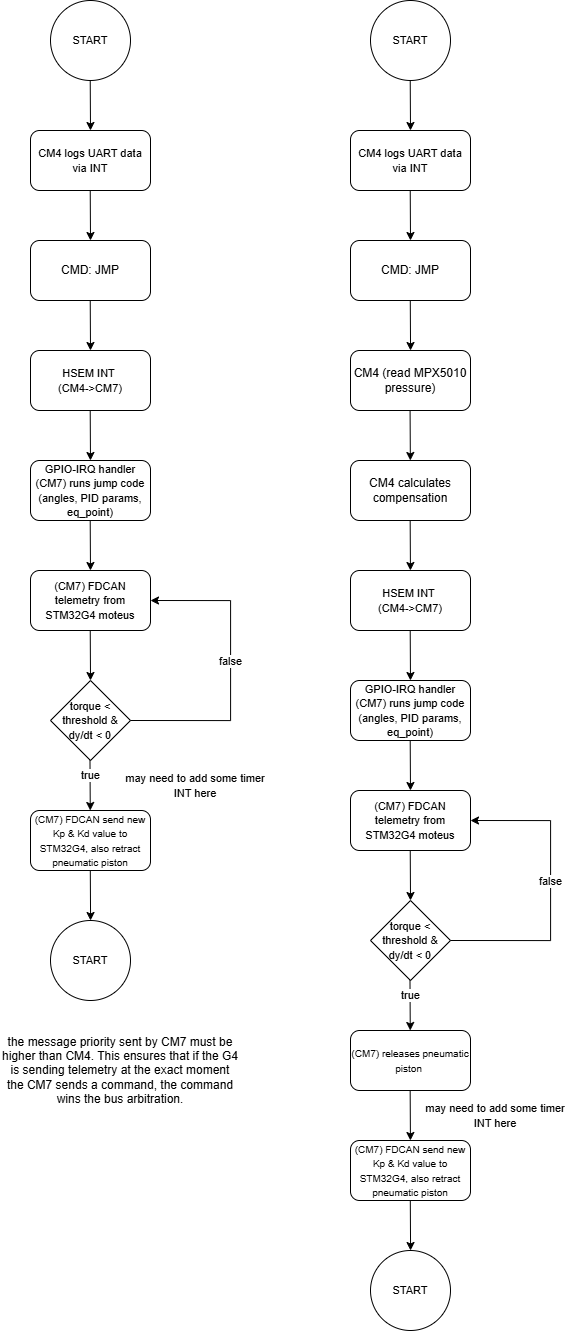

The diagram above was exported from draw.io. Its source (the exported page's mxGraphModel, read from the mxfile embedded in the PNG):
<mxGraphModel dx="2571" dy="1435" grid="1" gridSize="10" guides="1" tooltips="1" connect="1" arrows="1" fold="1" page="1" pageScale="1" pageWidth="827" pageHeight="1169" math="0" shadow="0">
  <root>
    <mxCell id="0" />
    <mxCell id="1" parent="0" />
    <mxCell id="ibq_DfMReNlkkj94kLW3-1" parent="1" style="ellipse;whiteSpace=wrap;html=1;aspect=fixed;" value="&lt;font style=&quot;font-size: 11px;&quot;&gt;START&lt;/font&gt;" vertex="1">
      <mxGeometry height="80" width="80" x="70" y="30" as="geometry" />
    </mxCell>
    <mxCell id="ibq_DfMReNlkkj94kLW3-2" parent="1" style="rounded=1;whiteSpace=wrap;html=1;" value="&lt;font style=&quot;font-size: 11px;&quot;&gt;CM4 logs UART data via INT&lt;/font&gt;" vertex="1">
      <mxGeometry height="60" width="120" x="50" y="160" as="geometry" />
    </mxCell>
    <mxCell id="ibq_DfMReNlkkj94kLW3-7" edge="1" parent="1" style="endArrow=classic;html=1;rounded=0;entryX=0.5;entryY=0;entryDx=0;entryDy=0;" target="ibq_DfMReNlkkj94kLW3-2" value="">
      <mxGeometry height="50" relative="1" width="50" as="geometry">
        <mxPoint x="109.73000000000002" y="110" as="sourcePoint" />
        <mxPoint x="109.73000000000002" y="140" as="targetPoint" />
      </mxGeometry>
    </mxCell>
    <mxCell id="ibq_DfMReNlkkj94kLW3-8" edge="1" parent="1" style="endArrow=classic;html=1;rounded=0;entryX=0.5;entryY=0;entryDx=0;entryDy=0;" value="">
      <mxGeometry height="50" relative="1" width="50" as="geometry">
        <mxPoint x="109.73000000000002" y="220" as="sourcePoint" />
        <mxPoint x="110" y="270" as="targetPoint" />
      </mxGeometry>
    </mxCell>
    <mxCell id="ibq_DfMReNlkkj94kLW3-9" edge="1" parent="1" style="endArrow=classic;html=1;rounded=0;entryX=0.5;entryY=0;entryDx=0;entryDy=0;" value="">
      <mxGeometry height="50" relative="1" width="50" as="geometry">
        <mxPoint x="109.73000000000002" y="330" as="sourcePoint" />
        <mxPoint x="110" y="380" as="targetPoint" />
      </mxGeometry>
    </mxCell>
    <mxCell id="ibq_DfMReNlkkj94kLW3-11" parent="1" style="rounded=1;whiteSpace=wrap;html=1;" value="&lt;font style=&quot;font-size: 11px;&quot;&gt;HSEM INT&amp;nbsp;&lt;/font&gt;&lt;div&gt;&lt;font style=&quot;font-size: 11px;&quot;&gt;(CM4-&amp;gt;CM7)&lt;/font&gt;&lt;/div&gt;" vertex="1">
      <mxGeometry height="60" width="120" x="50" y="380" as="geometry" />
    </mxCell>
    <mxCell id="ibq_DfMReNlkkj94kLW3-14" edge="1" parent="1" style="endArrow=classic;html=1;rounded=0;entryX=0.5;entryY=0;entryDx=0;entryDy=0;" value="">
      <mxGeometry height="50" relative="1" width="50" as="geometry">
        <mxPoint x="109.71000000000001" y="440" as="sourcePoint" />
        <mxPoint x="109.97999999999999" y="490" as="targetPoint" />
      </mxGeometry>
    </mxCell>
    <mxCell id="ibq_DfMReNlkkj94kLW3-16" parent="1" style="rounded=1;whiteSpace=wrap;html=1;" value="&lt;font style=&quot;font-size: 11px;&quot;&gt;GPIO-IRQ handler (CM7) runs jump code (angles, PID params, eq_point)&lt;/font&gt;" vertex="1">
      <mxGeometry height="60" width="120" x="50" y="490" as="geometry" />
    </mxCell>
    <mxCell id="ibq_DfMReNlkkj94kLW3-17" edge="1" parent="1" style="endArrow=classic;html=1;rounded=0;entryX=0.5;entryY=0;entryDx=0;entryDy=0;" value="">
      <mxGeometry height="50" relative="1" width="50" as="geometry">
        <mxPoint x="109.71000000000001" y="550" as="sourcePoint" />
        <mxPoint x="109.97999999999999" y="600" as="targetPoint" />
      </mxGeometry>
    </mxCell>
    <mxCell id="ibq_DfMReNlkkj94kLW3-20" parent="1" style="rounded=1;whiteSpace=wrap;html=1;" value="&lt;font style=&quot;font-size: 11px;&quot;&gt;(CM7) FDCAN telemetry from STM32G4 moteus&lt;/font&gt;" vertex="1">
      <mxGeometry height="60" width="120" x="50" y="600" as="geometry" />
    </mxCell>
    <mxCell id="ibq_DfMReNlkkj94kLW3-21" parent="1" style="rhombus;whiteSpace=wrap;html=1;" value="&lt;font style=&quot;font-size: 11px;&quot;&gt;torque &amp;lt; threshold &amp;amp; dy/dt &amp;lt; 0&lt;/font&gt;" vertex="1">
      <mxGeometry height="80" width="80" x="70" y="710" as="geometry" />
    </mxCell>
    <mxCell id="ibq_DfMReNlkkj94kLW3-22" edge="1" parent="1" style="endArrow=classic;html=1;rounded=0;entryX=0.5;entryY=0;entryDx=0;entryDy=0;" value="">
      <mxGeometry height="50" relative="1" width="50" as="geometry">
        <mxPoint x="109.74" y="660" as="sourcePoint" />
        <mxPoint x="110.00999999999998" y="710" as="targetPoint" />
      </mxGeometry>
    </mxCell>
    <mxCell id="ibq_DfMReNlkkj94kLW3-23" edge="1" parent="1" style="endArrow=classic;html=1;rounded=0;entryX=0.5;entryY=0;entryDx=0;entryDy=0;" value="">
      <mxGeometry height="50" relative="1" width="50" as="geometry">
        <mxPoint x="109.49" y="790" as="sourcePoint" />
        <mxPoint x="109.75999999999998" y="840" as="targetPoint" />
      </mxGeometry>
    </mxCell>
    <mxCell id="ibq_DfMReNlkkj94kLW3-27" connectable="0" parent="ibq_DfMReNlkkj94kLW3-23" style="edgeLabel;html=1;align=center;verticalAlign=middle;resizable=0;points=[];" value="true" vertex="1">
      <mxGeometry relative="1" x="-0.3837" y="-2" as="geometry">
        <mxPoint x="2" as="offset" />
      </mxGeometry>
    </mxCell>
    <mxCell id="ibq_DfMReNlkkj94kLW3-24" edge="1" parent="1" source="ibq_DfMReNlkkj94kLW3-21" style="endArrow=classic;html=1;rounded=0;edgeStyle=orthogonalEdgeStyle;exitX=1;exitY=0.5;exitDx=0;exitDy=0;entryX=1;entryY=0.5;entryDx=0;entryDy=0;" target="ibq_DfMReNlkkj94kLW3-20" value="">
      <mxGeometry height="50" relative="1" width="50" as="geometry">
        <Array as="points">
          <mxPoint x="250" y="750" />
          <mxPoint x="250" y="630" />
        </Array>
        <mxPoint x="180" y="730" as="sourcePoint" />
        <mxPoint x="350" y="630" as="targetPoint" />
      </mxGeometry>
    </mxCell>
    <mxCell id="ibq_DfMReNlkkj94kLW3-26" connectable="0" parent="ibq_DfMReNlkkj94kLW3-24" style="edgeLabel;html=1;align=center;verticalAlign=middle;resizable=0;points=[];" value="false" vertex="1">
      <mxGeometry relative="1" x="-0.425" as="geometry">
        <mxPoint x="14" y="-60" as="offset" />
      </mxGeometry>
    </mxCell>
    <mxCell id="jgd9MWkkau2IXg0XKLse-1" parent="1" style="text;html=1;whiteSpace=wrap;strokeColor=none;fillColor=none;align=center;verticalAlign=middle;rounded=0;" value="the message priority sent by CM7 must be higher than CM4.&amp;nbsp;This ensures that if the G4 is sending telemetry at the exact moment the CM7 sends a command, the command wins the bus arbitration." vertex="1">
      <mxGeometry height="100" width="240" x="20" y="1050" as="geometry" />
    </mxCell>
    <mxCell id="jgd9MWkkau2IXg0XKLse-2" parent="1" style="rounded=1;whiteSpace=wrap;html=1;" value="&lt;span style=&quot;font-size: x-small;&quot;&gt;(CM7) FDCAN send new Kp &amp;amp; Kd value to STM32G4, also retract pneumatic piston&lt;/span&gt;" vertex="1">
      <mxGeometry height="60" width="120" x="50" y="840" as="geometry" />
    </mxCell>
    <mxCell id="jgd9MWkkau2IXg0XKLse-4" parent="1" style="text;html=1;whiteSpace=wrap;strokeColor=none;fillColor=none;align=center;verticalAlign=middle;rounded=0;" value="&lt;font style=&quot;font-size: 11px;&quot;&gt;may need to add some timer INT here&lt;/font&gt;" vertex="1">
      <mxGeometry height="30" width="150" x="140" y="800" as="geometry" />
    </mxCell>
    <mxCell id="jgd9MWkkau2IXg0XKLse-6" parent="1" style="ellipse;whiteSpace=wrap;html=1;aspect=fixed;" value="&lt;font style=&quot;font-size: 11px;&quot;&gt;START&lt;/font&gt;" vertex="1">
      <mxGeometry height="80" width="80" x="70" y="950" as="geometry" />
    </mxCell>
    <mxCell id="jgd9MWkkau2IXg0XKLse-7" edge="1" parent="1" style="endArrow=classic;html=1;rounded=0;entryX=0.5;entryY=0;entryDx=0;entryDy=0;" value="">
      <mxGeometry height="50" relative="1" width="50" as="geometry">
        <mxPoint x="109.8" y="900" as="sourcePoint" />
        <mxPoint x="110.06999999999998" y="950" as="targetPoint" />
      </mxGeometry>
    </mxCell>
    <mxCell id="GV_qb1yWzmnuJredbJ1w-28" parent="1" style="ellipse;whiteSpace=wrap;html=1;aspect=fixed;" value="&lt;font style=&quot;font-size: 11px;&quot;&gt;START&lt;/font&gt;" vertex="1">
      <mxGeometry height="80" width="80" x="390" y="30" as="geometry" />
    </mxCell>
    <mxCell id="GV_qb1yWzmnuJredbJ1w-29" parent="1" style="rounded=1;whiteSpace=wrap;html=1;" value="&lt;font style=&quot;font-size: 11px;&quot;&gt;CM4 logs UART data via INT&lt;/font&gt;" vertex="1">
      <mxGeometry height="60" width="120" x="370" y="160" as="geometry" />
    </mxCell>
    <mxCell id="GV_qb1yWzmnuJredbJ1w-31" edge="1" parent="1" style="endArrow=classic;html=1;rounded=0;entryX=0.5;entryY=0;entryDx=0;entryDy=0;" target="GV_qb1yWzmnuJredbJ1w-29" value="">
      <mxGeometry height="50" relative="1" width="50" as="geometry">
        <mxPoint x="429.73" y="110" as="sourcePoint" />
        <mxPoint x="429.73" y="140" as="targetPoint" />
      </mxGeometry>
    </mxCell>
    <mxCell id="GV_qb1yWzmnuJredbJ1w-32" edge="1" parent="1" style="endArrow=classic;html=1;rounded=0;entryX=0.5;entryY=0;entryDx=0;entryDy=0;" value="">
      <mxGeometry height="50" relative="1" width="50" as="geometry">
        <mxPoint x="429.73" y="220" as="sourcePoint" />
        <mxPoint x="430" y="270" as="targetPoint" />
      </mxGeometry>
    </mxCell>
    <mxCell id="GV_qb1yWzmnuJredbJ1w-37" parent="1" style="rounded=1;whiteSpace=wrap;html=1;" value="&lt;font style=&quot;font-size: 11px;&quot;&gt;HSEM INT&amp;nbsp;&lt;/font&gt;&lt;div&gt;&lt;font style=&quot;font-size: 11px;&quot;&gt;(CM4-&amp;gt;CM7)&lt;/font&gt;&lt;/div&gt;" vertex="1">
      <mxGeometry height="60" width="120" x="370" y="600" as="geometry" />
    </mxCell>
    <mxCell id="GV_qb1yWzmnuJredbJ1w-38" edge="1" parent="1" style="endArrow=classic;html=1;rounded=0;entryX=0.5;entryY=0;entryDx=0;entryDy=0;" value="">
      <mxGeometry height="50" relative="1" width="50" as="geometry">
        <mxPoint x="429.71000000000004" y="660" as="sourcePoint" />
        <mxPoint x="429.98" y="710" as="targetPoint" />
      </mxGeometry>
    </mxCell>
    <mxCell id="GV_qb1yWzmnuJredbJ1w-39" parent="1" style="rounded=1;whiteSpace=wrap;html=1;" value="&lt;font style=&quot;font-size: 11px;&quot;&gt;GPIO-IRQ handler (CM7) runs jump code (angles, PID params, eq_point)&lt;/font&gt;" vertex="1">
      <mxGeometry height="60" width="120" x="370" y="710" as="geometry" />
    </mxCell>
    <mxCell id="GV_qb1yWzmnuJredbJ1w-40" edge="1" parent="1" style="endArrow=classic;html=1;rounded=0;entryX=0.5;entryY=0;entryDx=0;entryDy=0;" value="">
      <mxGeometry height="50" relative="1" width="50" as="geometry">
        <mxPoint x="429.71000000000004" y="770" as="sourcePoint" />
        <mxPoint x="429.98" y="820" as="targetPoint" />
      </mxGeometry>
    </mxCell>
    <mxCell id="GV_qb1yWzmnuJredbJ1w-42" parent="1" style="rounded=1;whiteSpace=wrap;html=1;" value="&lt;font style=&quot;font-size: 11px;&quot;&gt;(CM7) FDCAN telemetry from STM32G4 moteus&lt;/font&gt;" vertex="1">
      <mxGeometry height="60" width="120" x="370" y="820" as="geometry" />
    </mxCell>
    <mxCell id="GV_qb1yWzmnuJredbJ1w-43" parent="1" style="rhombus;whiteSpace=wrap;html=1;" value="&lt;font style=&quot;font-size: 11px;&quot;&gt;torque &amp;lt; threshold &amp;amp; dy/dt &amp;lt; 0&lt;/font&gt;" vertex="1">
      <mxGeometry height="80" width="80" x="390" y="930" as="geometry" />
    </mxCell>
    <mxCell id="GV_qb1yWzmnuJredbJ1w-44" edge="1" parent="1" style="endArrow=classic;html=1;rounded=0;entryX=0.5;entryY=0;entryDx=0;entryDy=0;" value="">
      <mxGeometry height="50" relative="1" width="50" as="geometry">
        <mxPoint x="429.74" y="880" as="sourcePoint" />
        <mxPoint x="430.01" y="930" as="targetPoint" />
      </mxGeometry>
    </mxCell>
    <mxCell id="GV_qb1yWzmnuJredbJ1w-45" edge="1" parent="1" style="endArrow=classic;html=1;rounded=0;entryX=0.5;entryY=0;entryDx=0;entryDy=0;" value="">
      <mxGeometry height="50" relative="1" width="50" as="geometry">
        <mxPoint x="429.49" y="1010" as="sourcePoint" />
        <mxPoint x="429.76" y="1060" as="targetPoint" />
      </mxGeometry>
    </mxCell>
    <mxCell id="GV_qb1yWzmnuJredbJ1w-46" connectable="0" parent="GV_qb1yWzmnuJredbJ1w-45" style="edgeLabel;html=1;align=center;verticalAlign=middle;resizable=0;points=[];" value="true" vertex="1">
      <mxGeometry relative="1" x="-0.3837" y="-2" as="geometry">
        <mxPoint x="2" as="offset" />
      </mxGeometry>
    </mxCell>
    <mxCell id="GV_qb1yWzmnuJredbJ1w-47" edge="1" parent="1" source="GV_qb1yWzmnuJredbJ1w-43" style="endArrow=classic;html=1;rounded=0;edgeStyle=orthogonalEdgeStyle;exitX=1;exitY=0.5;exitDx=0;exitDy=0;entryX=1;entryY=0.5;entryDx=0;entryDy=0;" target="GV_qb1yWzmnuJredbJ1w-42" value="">
      <mxGeometry height="50" relative="1" width="50" as="geometry">
        <Array as="points">
          <mxPoint x="570" y="970" />
          <mxPoint x="570" y="850" />
        </Array>
        <mxPoint x="500" y="950" as="sourcePoint" />
        <mxPoint x="670" y="850" as="targetPoint" />
      </mxGeometry>
    </mxCell>
    <mxCell id="GV_qb1yWzmnuJredbJ1w-48" connectable="0" parent="GV_qb1yWzmnuJredbJ1w-47" style="edgeLabel;html=1;align=center;verticalAlign=middle;resizable=0;points=[];" value="false" vertex="1">
      <mxGeometry relative="1" x="-0.425" as="geometry">
        <mxPoint x="14" y="-60" as="offset" />
      </mxGeometry>
    </mxCell>
    <mxCell id="GV_qb1yWzmnuJredbJ1w-49" parent="1" style="rounded=1;whiteSpace=wrap;html=1;" value="&lt;font size=&quot;1&quot;&gt;(CM7) releases pneumatic piston&amp;nbsp;&lt;/font&gt;" vertex="1">
      <mxGeometry height="60" width="120" x="370" y="1060" as="geometry" />
    </mxCell>
    <mxCell id="GV_qb1yWzmnuJredbJ1w-50" parent="1" style="rounded=1;whiteSpace=wrap;html=1;" value="&lt;span style=&quot;font-size: x-small;&quot;&gt;(CM7) FDCAN send new Kp &amp;amp; Kd value to STM32G4, also retract pneumatic piston&lt;/span&gt;" vertex="1">
      <mxGeometry height="60" width="120" x="370" y="1170" as="geometry" />
    </mxCell>
    <mxCell id="GV_qb1yWzmnuJredbJ1w-51" edge="1" parent="1" style="endArrow=classic;html=1;rounded=0;entryX=0.5;entryY=0;entryDx=0;entryDy=0;" value="">
      <mxGeometry height="50" relative="1" width="50" as="geometry">
        <mxPoint x="429.65999999999997" y="1120" as="sourcePoint" />
        <mxPoint x="429.92999999999995" y="1170" as="targetPoint" />
      </mxGeometry>
    </mxCell>
    <mxCell id="GV_qb1yWzmnuJredbJ1w-52" parent="1" style="text;html=1;whiteSpace=wrap;strokeColor=none;fillColor=none;align=center;verticalAlign=middle;rounded=0;" value="&lt;font style=&quot;font-size: 11px;&quot;&gt;may need to add some timer INT here&lt;/font&gt;" vertex="1">
      <mxGeometry height="30" width="150" x="440" y="1130" as="geometry" />
    </mxCell>
    <mxCell id="GV_qb1yWzmnuJredbJ1w-53" parent="1" style="ellipse;whiteSpace=wrap;html=1;aspect=fixed;" value="&lt;font style=&quot;font-size: 11px;&quot;&gt;START&lt;/font&gt;" vertex="1">
      <mxGeometry height="80" width="80" x="390" y="1280" as="geometry" />
    </mxCell>
    <mxCell id="GV_qb1yWzmnuJredbJ1w-54" edge="1" parent="1" style="endArrow=classic;html=1;rounded=0;entryX=0.5;entryY=0;entryDx=0;entryDy=0;" value="">
      <mxGeometry height="50" relative="1" width="50" as="geometry">
        <mxPoint x="429.79999999999995" y="1230" as="sourcePoint" />
        <mxPoint x="430.06999999999994" y="1280" as="targetPoint" />
      </mxGeometry>
    </mxCell>
    <mxCell id="GV_qb1yWzmnuJredbJ1w-55" parent="1" style="rounded=1;whiteSpace=wrap;html=1;" value="CMD: JMP" vertex="1">
      <mxGeometry height="60" width="120" x="50" y="270" as="geometry" />
    </mxCell>
    <mxCell id="GV_qb1yWzmnuJredbJ1w-56" parent="1" style="rounded=1;whiteSpace=wrap;html=1;" value="CMD: JMP" vertex="1">
      <mxGeometry height="60" width="120" x="370" y="270" as="geometry" />
    </mxCell>
    <mxCell id="GV_qb1yWzmnuJredbJ1w-57" edge="1" parent="1" style="endArrow=classic;html=1;rounded=0;entryX=0.5;entryY=0;entryDx=0;entryDy=0;" value="">
      <mxGeometry height="50" relative="1" width="50" as="geometry">
        <mxPoint x="429.78" y="330" as="sourcePoint" />
        <mxPoint x="430.04999999999995" y="380" as="targetPoint" />
      </mxGeometry>
    </mxCell>
    <mxCell id="GV_qb1yWzmnuJredbJ1w-58" parent="1" style="rounded=1;whiteSpace=wrap;html=1;" value="CM4 (read MPX5010 pressure)" vertex="1">
      <mxGeometry height="60" width="120" x="370" y="380" as="geometry" />
    </mxCell>
    <mxCell id="GV_qb1yWzmnuJredbJ1w-59" edge="1" parent="1" style="endArrow=classic;html=1;rounded=0;entryX=0.5;entryY=0;entryDx=0;entryDy=0;" value="">
      <mxGeometry height="50" relative="1" width="50" as="geometry">
        <mxPoint x="429.58000000000004" y="440" as="sourcePoint" />
        <mxPoint x="429.85" y="490" as="targetPoint" />
      </mxGeometry>
    </mxCell>
    <mxCell id="GV_qb1yWzmnuJredbJ1w-60" parent="1" style="rounded=1;whiteSpace=wrap;html=1;" value="CM4 calculates compensation" vertex="1">
      <mxGeometry height="60" width="120" x="370" y="490" as="geometry" />
    </mxCell>
    <mxCell id="GV_qb1yWzmnuJredbJ1w-61" edge="1" parent="1" style="endArrow=classic;html=1;rounded=0;entryX=0.5;entryY=0;entryDx=0;entryDy=0;" value="">
      <mxGeometry height="50" relative="1" width="50" as="geometry">
        <mxPoint x="429.66999999999996" y="550" as="sourcePoint" />
        <mxPoint x="429.93999999999994" y="600" as="targetPoint" />
      </mxGeometry>
    </mxCell>
  </root>
</mxGraphModel>